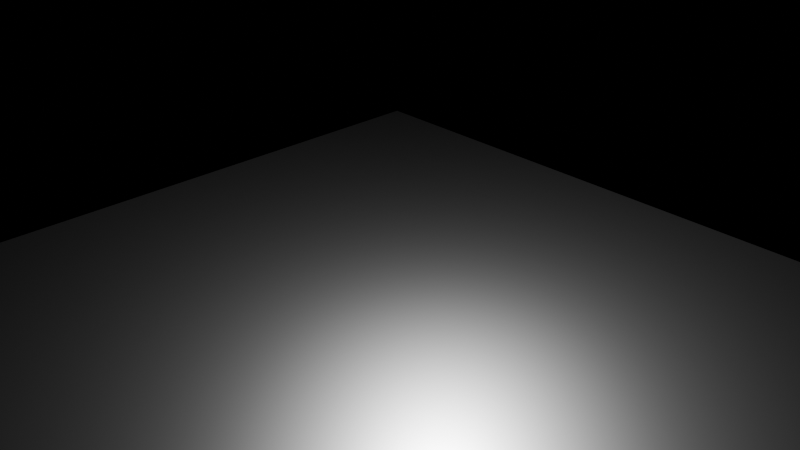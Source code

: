 # Source: MASSECHUSETTS_INTRO.blend  (saved by Blender 4.2.66; exported with 4.5.12 LTS)
import bpy
from mathutils import Matrix  # noqa: F401  (used for matrix-valued properties, if any)

bpy.ops.wm.read_factory_settings(use_empty=True)
scene = bpy.context.scene
scene.name = 'Scene'

# ---- collections
col_collection = bpy.data.collections.new('Collection'); scene.collection.children.link(col_collection)

# ---- materials (node trees are filled in below, after node groups)
mat_material = bpy.data.materials.new('Material')
mat_material.alpha_threshold = 0.0
mat_material.use_transparent_shadow = False
mat_material.roughness = 0.5
mat_material.line_color = (0.0, 0.0, 0.0, 1.0)
mat_material_001 = bpy.data.materials.new('Material.001')

# ---- node groups
ng_geometry_nodes = bpy.data.node_groups.new('Geometry Nodes', 'GeometryNodeTree')
_s = ng_geometry_nodes.interface.new_socket(name='Geometry', in_out='OUTPUT', socket_type='NodeSocketGeometry')
_s = ng_geometry_nodes.interface.new_socket(name='Geometry', in_out='INPUT', socket_type='NodeSocketGeometry')
ng_geometry_nodes.is_modifier = True
_N = ng_geometry_nodes.nodes; _L = ng_geometry_nodes.links
n0 = _N.new('NodeGroupOutput'); n0.name = 'Group Output'; n0.location = (1228, 464)
n1 = _N.new('GeometryNodeStringToCurves'); n1.name = 'String to Curves'; n1.location = (46, 540)
n1.font = None
n1.align_x = 'CENTER'
n1.align_y = 'MIDDLE'
n2 = _N.new('GeometryNodeTransform'); n2.name = 'Transform Geometry'; n2.location = (279, 478)
n2.inputs[2].default_value = (1.571, 0.0, 0.0)
n3 = _N.new('GeometryNodeFillCurve'); n3.name = 'Fill Curve'; n3.location = (445, 387)
n4 = _N.new('GeometryNodeExtrudeMesh'); n4.name = 'Extrude Mesh'; n4.location = (618, 382)
n4.inputs[3].default_value = 0.1
n5 = _N.new('GeometryNodeJoinGeometry'); n5.name = 'Join Geometry'; n5.location = (802, 469)
n6 = _N.new('GeometryNodeFlipFaces'); n6.name = 'Flip Faces'; n6.location = (453, 502)
n7 = _N.new('FunctionNodeInputString'); n7.name = 'String'; n7.location = (-501, 474)
n7.string = 'THE 54TH'
n7.outputs[0].default_value = ''
n8 = _N.new('FunctionNodeInputString'); n8.name = 'String.001'; n8.location = (-497, 373)
n8.string = 'MASSECHUSETTS'
n8.outputs[0].default_value = ''
n9 = _N.new('FunctionNodeInputString'); n9.name = 'String.002'; n9.location = (-499, 274)
n9.string = 'INFANTRY'
n9.outputs[0].default_value = ''
n10 = _N.new('GeometryNodeStringJoin'); n10.name = 'Join Strings'; n10.location = (-334, 499)
n11 = _N.new('FunctionNodeInputSpecialCharacters'); n11.name = 'Special Characters'; n11.location = (-530, 517)
n11.hide = True
n12 = _N.new('FunctionNodeSliceString'); n12.name = 'Slice String'; n12.location = (-135, 469)
n12.inputs[2].default_value = 39
n13 = _N.new('GeometryNodeSetMaterial'); n13.name = 'Set Material'; n13.location = (1000, 481)
n13.inputs[2].default_value = mat_material
_L.new(n13.outputs[0], n0.inputs[0])
_L.new(n1.outputs[0], n2.inputs[0])
_L.new(n2.outputs[0], n3.inputs[0])
_L.new(n3.outputs[0], n4.inputs[0])
_L.new(n4.outputs[0], n5.inputs[0])
_L.new(n2.outputs[0], n6.inputs[0])
_L.new(n6.outputs[0], n5.inputs[0])
_L.new(n7.outputs[0], n10.inputs[1])
_L.new(n8.outputs[0], n10.inputs[1])
_L.new(n9.outputs[0], n10.inputs[1])
_L.new(n12.outputs[0], n1.inputs[0])
_L.new(n11.outputs[0], n10.inputs[0])
_L.new(n10.outputs[0], n12.inputs[0])
_L.new(n5.outputs[0], n13.inputs[0])
n0.is_active_output = True

# ---- material node trees
mat_material.use_nodes = True; mat_material.node_tree.nodes.clear()
_N = mat_material.node_tree.nodes; _L = mat_material.node_tree.links
n0 = _N.new('ShaderNodeOutputMaterial'); n0.name = 'Material Output'; n0.location = (300, 300)
n1 = _N.new('ShaderNodeBsdfPrincipled'); n1.name = 'Principled BSDF'; n1.location = (10, 300)
n1.inputs[3].default_value = 1.45
n1.inputs[28].default_value = 2.0
_L.new(n1.outputs[0], n0.inputs[0])
n0.is_active_output = True
mat_material_001.use_nodes = True; mat_material_001.node_tree.nodes.clear()
_N = mat_material_001.node_tree.nodes; _L = mat_material_001.node_tree.links
n0 = _N.new('ShaderNodeBsdfPrincipled'); n0.name = 'Principled BSDF'; n0.location = (10, 300)
n0.inputs[1].default_value = 1.0
n0.inputs[2].default_value = 0.374
n1 = _N.new('ShaderNodeOutputMaterial'); n1.name = 'Material Output'; n1.location = (300, 300)
_L.new(n0.outputs[0], n1.inputs[0])
n1.is_active_output = True

# ---- world
world_world = bpy.data.worlds.new('World'); scene.world = world_world
world_world.use_nodes = True; world_world.node_tree.nodes.clear()
_N = world_world.node_tree.nodes; _L = world_world.node_tree.links
n0 = _N.new('ShaderNodeOutputWorld'); n0.name = 'World Output'; n0.location = (300, 300)
n1 = _N.new('ShaderNodeBackground'); n1.name = 'Background'; n1.location = (10, 300)
n1.inputs[0].default_value = (0.0, 0.0, 0.0, 1.0)
_L.new(n1.outputs[0], n0.inputs[0])
n0.is_active_output = True
world_world.color = (0.05088, 0.05088, 0.05088)
world_world.sun_shadow_jitter_overblur = 0.0

# ---- cameras
cam_camera = bpy.data.cameras.new('Camera')
cam_camera.clip_end = 100.0
cam_camera.ortho_scale = 7.314

# ---- lights
light_light = bpy.data.lights.new('Light', 'POINT')
light_light.energy = 1000.0
light_light.shadow_soft_size = 0.1

# ---- meshes
me_cube = bpy.data.meshes.new('Cube')
me_cube.from_pydata([(1.0, 1.0, 1.0), (1.0, 1.0, -1.0), (1.0, -1.0, 1.0), (1.0, -1.0, -1.0), (-1.0, 1.0, 1.0), (-1.0, 1.0, -1.0), (-1.0, -1.0, 1.0), (-1.0, -1.0, -1.0)], [], [(0, 4, 6, 2), (3, 2, 6, 7), (7, 6, 4, 5), (5, 1, 3, 7), (1, 0, 2, 3), (5, 4, 0, 1)])
_uv = me_cube.uv_layers.new(name='UVMap')
_uv.uv.foreach_set('vector', [0.625, 0.5, 0.875, 0.5, 0.875, 0.75, 0.625, 0.75, 0.375, 0.75, 0.625, 0.75, 0.625, 1.0, 0.375, 1.0, 0.375, 0.0, 0.625, 0.0, 0.625, 0.25, 0.375, 0.25, 0.125, 0.5, 0.375, 0.5, 0.375, 0.75, 0.125, 0.75, 0.375, 0.5, 0.625, 0.5, 0.625, 0.75, 0.375, 0.75, 0.375, 0.25, 0.625, 0.25, 0.625, 0.5, 0.375, 0.5])
me_cube.materials.append(mat_material)
me_cube.use_mirror_vertex_groups = False
me_cube.update()
me_plane = bpy.data.meshes.new('Plane')
me_plane.from_pydata([(-1.0, -1.0, 0.0), (1.0, -1.0, 0.0), (-1.0, 1.0, 0.0), (1.0, 1.0, 0.0)], [], [(0, 1, 3, 2)])
_uv = me_plane.uv_layers.new(name='UVMap')
_uv.uv.foreach_set('vector', [0.0, 0.0, 1.0, 0.0, 1.0, 1.0, 0.0, 1.0])
me_plane.materials.append(mat_material_001)
me_plane.update()

# ---- objects
ob_cube = bpy.data.objects.new('Cube', me_cube)
ob_light = bpy.data.objects.new('Light', light_light)
ob_camera = bpy.data.objects.new('Camera', cam_camera)
ob_plane = bpy.data.objects.new('Plane', me_plane)

# ---- transforms, parenting, visibility, modifiers, constraints
ob_cube.location = (0.0, 0.0, 0.0)
ob_cube.lock_rotations_4d = False
ob_cube.empty_display_type = 'ARROWS'
ob_cube.lineart.crease_threshold = 0.0
_m = ob_cube.modifiers.new('GeometryNodes', 'NODES')
_m.node_group = ng_geometry_nodes
ob_light.location = (-0.2818, 1.005, 1.506)
ob_light.rotation_euler = (0.6503, 0.05522, 1.866)
ob_light.lock_rotations_4d = False
ob_light.empty_display_type = 'ARROWS'
ob_light.color = (0.0, 0.0, 0.0, 0.0)
ob_light.lineart.crease_threshold = 0.0
ob_camera.location = (7.359, -6.926, 4.958)
ob_camera.rotation_euler = (1.109, 0.0, 0.8149)
ob_camera.lock_rotations_4d = False
ob_camera.empty_display_type = 'ARROWS'
ob_camera.color = (0.0, 0.0, 0.0, 0.0)
ob_camera.display_type = 'WIRE'
ob_camera.lineart.crease_threshold = 0.0
ob_plane.location = (-0.3696, 0.0, -1.647)
ob_plane.scale = (5.103, 5.103, 5.103)

# ---- collection membership
col_collection.objects.link(ob_cube)
col_collection.objects.link(ob_light)
col_collection.objects.link(ob_camera)
col_collection.objects.link(ob_plane)

# ---- scene / render settings (as saved in the file)
scene.camera = ob_camera
scene.frame_start = 1; scene.frame_end = 250; scene.frame_set(213)
scene.render.engine = 'BLENDER_EEVEE_NEXT'
bpy.context.view_layer.update()
